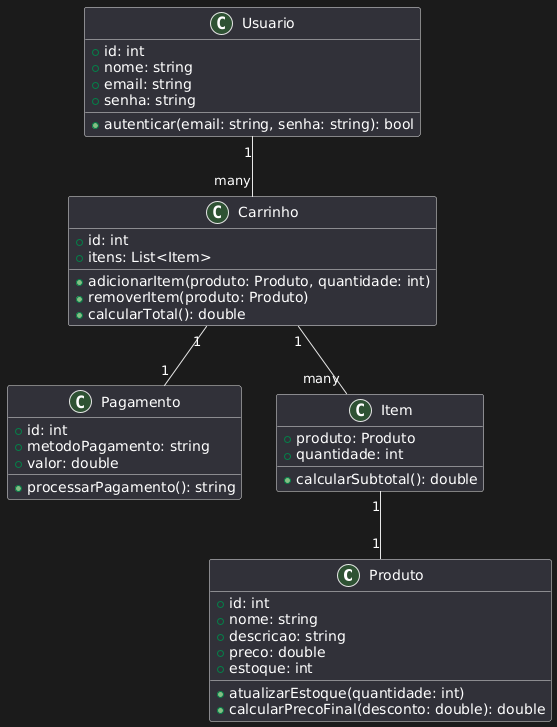

The diagram above was rendered by PlantUML. Its source (embedded in the PNG):
@startuml
class Produto {
    +id: int
    +nome: string
    +descricao: string
    +preco: double
    +estoque: int
    +atualizarEstoque(quantidade: int)
    +calcularPrecoFinal(desconto: double): double
}

class Usuario {
    +id: int
    +nome: string
    +email: string
    +senha: string
    +autenticar(email: string, senha: string): bool
}

class Carrinho {
    +id: int
    +itens: List<Item>
    +adicionarItem(produto: Produto, quantidade: int)
    +removerItem(produto: Produto)
    +calcularTotal(): double
}

class Pagamento {
    +id: int
    +metodoPagamento: string
    +valor: double
    +processarPagamento(): string
}

class Item {
    +produto: Produto
    +quantidade: int
    +calcularSubtotal(): double
}

Carrinho "1" -- "many" Item
Item "1" -- "1" Produto
Usuario "1" -- "many" Carrinho
Carrinho "1" -- "1" Pagamento
@enduml